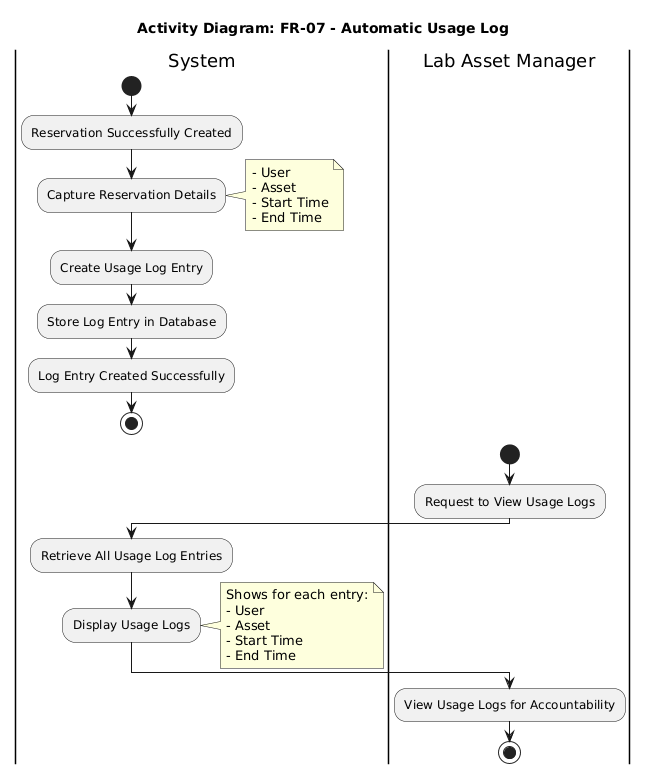

The diagram above was rendered by PlantUML. Its source (embedded in the PNG):
@startuml
title Activity Diagram: FR-07 - Automatic Usage Log

|System|
start

:Reservation Successfully Created;

:Capture Reservation Details;
note right
  - User
  - Asset
  - Start Time
  - End Time
end note

:Create Usage Log Entry;

:Store Log Entry in Database;

:Log Entry Created Successfully;

stop

|Lab Asset Manager|
start

:Request to View Usage Logs;

|System|
:Retrieve All Usage Log Entries;

:Display Usage Logs;
note right
  Shows for each entry:
  - User
  - Asset
  - Start Time
  - End Time
end note

|Lab Asset Manager|
:View Usage Logs for Accountability;

stop
@enduml